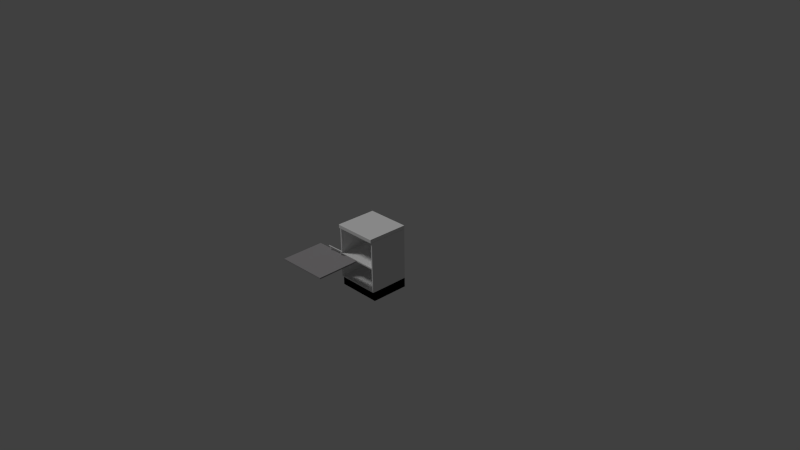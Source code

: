 # Source: kitchen_cabinet2.blend  (saved by Blender 2.74.0; exported with 4.5.12 LTS)
import bpy
from mathutils import Matrix  # noqa: F401  (used for matrix-valued properties, if any)

bpy.ops.wm.read_factory_settings(use_empty=True)
scene = bpy.context.scene
scene.name = 'Scene'

# ---- collections
col_collection_1 = bpy.data.collections.new('Collection 1'); scene.collection.children.link(col_collection_1)

# ---- materials (node trees are filled in below, after node groups)
mat_cabinet_carcass_004 = bpy.data.materials.new('Cabinet Carcass.004')
mat_cabinet_carcass_004.alpha_threshold = 0.0
mat_cabinet_carcass_004.use_transparent_shadow = False
mat_cabinet_carcass_004.roughness = 0.5
mat_cabinet_carcass_004.line_color = (0.0, 0.0, 0.0, 1.0)
mat_7door_004 = bpy.data.materials.new('7Door.004')
mat_7door_004.alpha_threshold = 0.0
mat_7door_004.use_transparent_shadow = False
mat_7door_004.roughness = 0.5
mat_7door_004.line_color = (0.0, 0.0, 0.0, 1.0)
mat_base_splint_004 = bpy.data.materials.new('Base Splint.004')
mat_base_splint_004.alpha_threshold = 0.0
mat_base_splint_004.use_transparent_shadow = False
mat_base_splint_004.roughness = 0.5
mat_base_splint_004.line_color = (0.0, 0.0, 0.0, 1.0)
mat_handles_004 = bpy.data.materials.new('Handles.004')
mat_handles_004.alpha_threshold = 0.0
mat_handles_004.use_transparent_shadow = False
mat_handles_004.roughness = 0.5
mat_handles_004.line_color = (0.0, 0.0, 0.0, 1.0)

# ---- material node trees
mat_cabinet_carcass_004.use_nodes = True; mat_cabinet_carcass_004.node_tree.nodes.clear()
_N = mat_cabinet_carcass_004.node_tree.nodes; _L = mat_cabinet_carcass_004.node_tree.links
n0 = _N.new('ShaderNodeOutputMaterial'); n0.name = 'Material Output'; n0.location = (300, 300)
n1 = _N.new('ShaderNodeBsdfDiffuse'); n1.name = 'Diffuse BSDF'; n1.location = (10, 300)
n1.inputs[0].default_value = (0.2957, 0.2957, 0.2957, 1.0)
_L.new(n1.outputs[0], n0.inputs[0])
n0.is_active_output = True
mat_7door_004.use_nodes = True; mat_7door_004.node_tree.nodes.clear()
_N = mat_7door_004.node_tree.nodes; _L = mat_7door_004.node_tree.links
n0 = _N.new('ShaderNodeOutputMaterial'); n0.name = 'Material Output'; n0.location = (300, 300)
n1 = _N.new('ShaderNodeBsdfDiffuse'); n1.name = 'Diffuse BSDF'; n1.location = (10, 300)
n1.inputs[0].default_value = (0.3032, 0.2921, 0.3004, 1.0)
_L.new(n1.outputs[0], n0.inputs[0])
n0.is_active_output = True
mat_base_splint_004.use_nodes = True; mat_base_splint_004.node_tree.nodes.clear()
_N = mat_base_splint_004.node_tree.nodes; _L = mat_base_splint_004.node_tree.links
n0 = _N.new('ShaderNodeOutputMaterial'); n0.name = 'Material Output'; n0.location = (300, 300)
n1 = _N.new('ShaderNodeBsdfDiffuse'); n1.name = 'Diffuse BSDF'; n1.location = (10, 300)
n1.inputs[0].default_value = (0.0, 0.0, 0.0, 1.0)
_L.new(n1.outputs[0], n0.inputs[0])
n0.is_active_output = True
mat_handles_004.use_nodes = True; mat_handles_004.node_tree.nodes.clear()
_N = mat_handles_004.node_tree.nodes; _L = mat_handles_004.node_tree.links
n0 = _N.new('ShaderNodeOutputMaterial'); n0.name = 'Material Output'; n0.location = (300, 300)
n1 = _N.new('ShaderNodeBsdfDiffuse'); n1.name = 'Diffuse BSDF'; n1.location = (10, 300)
_L.new(n1.outputs[0], n0.inputs[0])
n0.is_active_output = True

# ---- world
world_world = bpy.data.worlds.new('World'); scene.world = world_world
world_world.color = (0.05088, 0.05088, 0.05088)
world_world.use_sun_shadow = False
world_world.sun_shadow_jitter_overblur = 0.0
world_world.cycles.sampling_method = 'MANUAL'
world_world.cycles.sample_map_resolution = 256

# ---- cameras
cam_camera = bpy.data.cameras.new('Camera')
cam_camera.clip_end = 100.0
cam_camera.lens = 35.0
cam_camera.sensor_width = 32.0
cam_camera.sensor_height = 18.0
cam_camera.ortho_scale = 7.314
cam_camera.dof.focus_distance = 0.0
cam_camera.dof.aperture_fstop = 128.0

# ---- lights
light_lamp = bpy.data.lights.new('Lamp', 'SUN')
light_lamp.transmission_factor = 0.0
light_lamp.cutoff_distance = 30.0
light_lamp.angle = 0.1993
light_lamp.energy = 1.0
light_lamp.shadow_buffer_clip_start = 1.001
light_lamp.shadow_soft_size = 0.1
light_lamp.shadow_cascade_max_distance = 1000.0
light_lamp.cycles.use_multiple_importance_sampling = False

# ---- meshes
me_cube_089 = bpy.data.meshes.new('Cube.089')
me_cube_089.from_pydata([(-1.0, -0.9089, -1.368), (-1.0, 1.0, -1.368), (1.0, 1.0, -1.368), (1.0, -0.9089, -1.368), (-1.0, -0.9089, -1.002), (-1.0, 1.0, -1.002), (1.0, 1.0, -1.002), (1.0, -0.9089, -1.002)], [], [(4, 5, 1, 0), (5, 6, 2, 1), (6, 7, 3, 2), (7, 4, 0, 3)])
me_cube_089.polygons.foreach_set('material_index', [2, 2, 2, 2])
_uv = me_cube_089.uv_layers.new(name='UVMap')
_uv.uv.foreach_set('vector', [0.504, 0.3403, 0.9643, 0.3403, 0.9643, 0.4285, 0.504, 0.4285, 0.504, 0.1635, 0.9863, 0.1635, 0.9863, 0.2517, 0.504, 0.2517, 0.9643, 0.3401, 0.504, 0.3401, 0.504, 0.2519, 0.9643, 0.2519, 0.9863, 0.1634, 0.504, 0.1634, 0.504, 0.07517, 0.9863, 0.07517])
me_cube_089.materials.append(mat_cabinet_carcass_004)
me_cube_089.materials.append(mat_7door_004)
me_cube_089.materials.append(mat_base_splint_004)
me_cube_089.materials.append(mat_handles_004)
me_cube_089.use_remesh_preserve_volume = False
me_cube_089.use_remesh_preserve_attributes = False
me_cube_089.use_mirror_vertex_groups = False
me_cube_089.update()
me_cube_006 = bpy.data.meshes.new('Cube.006')
me_cube_006.from_pydata([(-1.003, -1.003, -0.9605), (-1.003, 1.062, -0.9605), (-1.003, 1.062, -0.7976), (1.003, -1.003, -0.9605), (1.003, 1.062, -0.9605), (1.003, 1.062, -0.7976), (-1.003, -1.003, -0.8192), (-1.003, -0.9987, -0.8099), (-1.003, -0.9903, -0.8015), (-1.003, -0.9809, -0.7976), (1.003, -0.9809, -0.7976), (1.003, -0.9903, -0.8015), (1.003, -0.9987, -0.8099), (1.003, -1.003, -0.8192)], [], [(5, 10, 11, 12, 13, 3, 4), (2, 5, 4, 1), (11, 8, 7, 12), (0, 1, 4, 3), (13, 6, 0, 3), (10, 5, 2, 9), (10, 9, 8, 11), (6, 13, 12, 7), (6, 7, 8, 9, 2, 1, 0)])
_uv = me_cube_006.uv_layers.new(name='UVMap')
_uv.uv.foreach_set('vector', [0.4801, 0.5068, 0.4801, 0.05459, 0.481, 0.05251, 0.4828, 0.05065, 0.4849, 0.04979, 0.5162, 0.04979, 0.5162, 0.5068, 0.03614, 0.5068, 0.4801, 0.5068, 0.4801, 0.5429, 0.03614, 0.5429, 0.4801, 0.04684, 0.03608, 0.04684, 0.03602, 0.03909, 0.48, 0.03909, 0.03614, 0.9999, 0.03614, 0.5429, 0.4801, 0.5429, 0.4801, 0.9999, 0.4799, 0.03134, 0.03596, 0.03134, 0.03596, 7.184e-05, 0.4799, 7.184e-05, 0.4801, 0.05459, 0.4801, 0.5068, 0.03614, 0.5068, 0.03614, 0.05459, 0.4801, 0.05459, 0.03614, 0.05459, 0.03608, 0.04684, 0.4801, 0.04684, 0.03596, 0.03134, 0.4799, 0.03134, 0.48, 0.03909, 0.03602, 0.03909, 0.03134, 0.04979, 0.03342, 0.05065, 0.03528, 0.05251, 0.03614, 0.05459, 0.03614, 0.5068, 7.184e-05, 0.5068, 7.241e-05, 0.04979])
me_cube_006.use_remesh_preserve_volume = False
me_cube_006.use_remesh_preserve_attributes = False
me_cube_006.use_mirror_vertex_groups = False
me_cube_006.update()
me_cube_001 = bpy.data.meshes.new('Cube.001')
me_cube_001.from_pydata([(0.1268, -0.05758, -0.3466), (0.1268, -0.05758, 0.3576), (0.144, -0.06848, -0.3466), (0.144, -0.06848, 0.3576), (0.144, -0.0903, -0.3466), (0.144, -0.0903, 0.3576), (0.1268, -0.1012, -0.3466), (0.1268, -0.1012, 0.3576), (0.1096, -0.0903, -0.3466), (0.1096, -0.0903, 0.3576), (0.1096, -0.06848, -0.3466), (0.1096, -0.06848, 0.3576), (0.1268, 0.1227, 0.3057), (0.1268, -0.06457, 0.3057), (0.144, 0.1227, 0.2973), (0.144, -0.06457, 0.2973), (0.144, 0.1227, 0.2804), (0.144, -0.06457, 0.2804), (0.1268, 0.1227, 0.2719), (0.1268, -0.06457, 0.2719), (0.1096, 0.1227, 0.2804), (0.1096, -0.06457, 0.2804), (0.1096, 0.1227, 0.2973), (0.1096, -0.06457, 0.2973), (0.1268, 0.1227, -0.2657), (0.1268, -0.06457, -0.2657), (0.144, 0.1227, -0.2741), (0.144, -0.06457, -0.2741), (0.144, 0.1227, -0.291), (0.144, -0.06457, -0.291), (0.1268, 0.1227, -0.2995), (0.1268, -0.06457, -0.2995), (0.1096, 0.1227, -0.291), (0.1096, -0.06457, -0.291), (0.1096, 0.1227, -0.2741), (0.1096, -0.06457, -0.2741), (0.1268, -0.05758, -0.3345), (0.144, -0.06848, -0.3345), (0.144, -0.0903, -0.3345), (0.1268, -0.1012, -0.3345), (0.1096, -0.0903, -0.3345), (0.1096, -0.06848, -0.3345), (0.1268, -0.05758, 0.3456), (0.144, -0.06848, 0.3456), (0.144, -0.0903, 0.3456), (0.1268, -0.1012, 0.3456), (0.1096, -0.0903, 0.3456), (0.1096, -0.06848, 0.3456), (-1.754, 0.1182, -1.012), (-1.754, 0.1837, -1.012), (0.2326, 0.1837, -1.012), (0.2326, 0.1182, -1.012), (-1.754, 0.1182, 0.96), (-1.754, 0.1837, 0.96), (0.2326, 0.1837, 0.96), (0.2326, 0.1182, 0.96)], [], [(42, 1, 3, 43), (43, 3, 5, 44), (44, 5, 7, 45), (45, 7, 9, 46), (46, 9, 11, 47), (47, 11, 1, 42), (8, 10, 0, 6), (2, 4, 6, 0), (1, 7, 5, 3), (7, 1, 11, 9), (12, 13, 15, 14), (14, 15, 17, 16), (16, 17, 19, 18), (18, 19, 21, 20), (20, 21, 23, 22), (22, 23, 13, 12), (26, 27, 29, 28), (24, 25, 27, 26), (30, 31, 33, 32), (28, 29, 31, 30), (32, 33, 35, 34), (34, 35, 25, 24), (0, 36, 37, 2), (2, 37, 38, 4), (4, 38, 39, 6), (6, 39, 40, 8), (8, 40, 41, 10), (10, 41, 36, 0), (36, 42, 43, 37), (37, 43, 44, 38), (38, 44, 45, 39), (39, 45, 46, 40), (40, 46, 47, 41), (41, 47, 42, 36), (52, 53, 49, 48), (53, 54, 50, 49), (54, 55, 51, 50), (55, 52, 48, 51), (48, 49, 50, 51), (55, 54, 53, 52)])
me_cube_001.polygons.foreach_set('material_index', [3, 3, 3, 3, 3, 3, 3, 3, 3, 3, 3, 3, 3, 3, 3, 3, 3, 3, 3, 3, 3, 3, 3, 3, 3, 3, 3, 3, 3, 3, 3, 3, 3, 3, 1, 1, 1, 1, 1, 1])
_uv = me_cube_001.uv_layers.new(name='UVMap')
_uv.uv.foreach_set('vector', [0.02368, 0.01537, 0.4491, 0.01537, 0.4491, 0.2908, 0.02368, 0.2908, 0.02368, 0.01537, 0.4491, 0.01537, 0.4491, 0.2908, 0.02368, 0.2908, 0.02368, 0.01537, 0.4491, 0.01537, 0.4491, 0.2908, 0.02368, 0.2908, 0.02368, 0.01537, 0.4491, 0.01537, 0.4491, 0.2908, 0.02368, 0.2908, 0.02368, 0.01537, 0.4491, 0.01537, 0.4491, 0.2908, 0.02368, 0.2908, 0.02368, 0.01537, 0.4491, 0.01537, 0.4491, 0.2908, 0.02368, 0.2908, 0.02368, 0.01537, 0.4491, 0.01537, 0.4491, 0.2908, 0.02368, 0.2908, 0.02368, 0.01537, 0.4491, 0.01537, 0.4491, 0.2908, 0.02368, 0.2908, 0.02368, 0.01537, 0.4491, 0.01537, 0.4491, 0.2908, 0.02368, 0.2908, 0.02368, 0.01537, 0.4491, 0.01537, 0.4491, 0.2908, 0.02368, 0.2908, 0.1498, 0.1395, 0.1098, 0.2456, 0.1566, 0.2239, 0.07543, 0.1395, 0.07543, 0.1395, 0.1566, 0.2239, 0.1618, 0.1836, 0.04295, 0.1932, 0.04295, 0.1932, 0.1618, 0.1836, 0.1165, 0.16, 0.07764, 0.2633, 0.07764, 0.2633, 0.1165, 0.16, 0.06768, 0.1777, 0.15, 0.2633, 0.15, 0.2633, 0.06768, 0.1777, 0.06637, 0.2184, 0.1836, 0.209, 0.1836, 0.209, 0.06637, 0.2184, 0.1098, 0.2456, 0.1498, 0.1395, 0.1788, 0.1561, 0.08731, 0.2439, 0.1309, 0.2496, 0.1206, 0.121, 0.1788, 0.2366, 0.06373, 0.1933, 0.08731, 0.2439, 0.1788, 0.1561, 0.04459, 0.1585, 0.1566, 0.2006, 0.1374, 0.1477, 0.04457, 0.2368, 0.1206, 0.121, 0.1309, 0.2496, 0.1566, 0.2006, 0.04459, 0.1585, 0.04457, 0.2368, 0.1374, 0.1477, 0.09325, 0.1463, 0.1034, 0.2731, 0.1034, 0.2731, 0.09325, 0.1463, 0.06373, 0.1933, 0.1788, 0.2366, 0.02368, 0.01537, 0.4491, 0.01537, 0.4491, 0.2908, 0.02368, 0.2908, 0.02368, 0.01537, 0.4491, 0.01537, 0.4491, 0.2908, 0.02368, 0.2908, 0.02368, 0.01537, 0.4491, 0.01537, 0.4491, 0.2908, 0.02368, 0.2908, 0.02368, 0.01537, 0.4491, 0.01537, 0.4491, 0.2908, 0.02368, 0.2908, 0.02368, 0.01537, 0.4491, 0.01537, 0.4491, 0.2908, 0.02368, 0.2908, 0.02368, 0.01537, 0.4491, 0.01537, 0.4491, 0.2908, 0.02368, 0.2908, 0.02368, 0.01537, 0.4491, 0.01537, 0.4491, 0.2908, 0.02368, 0.2908, 0.02368, 0.01537, 0.4491, 0.01537, 0.4491, 0.2908, 0.02368, 0.2908, 0.02368, 0.01537, 0.4491, 0.01537, 0.4491, 0.2908, 0.02368, 0.2908, 0.02368, 0.01537, 0.4491, 0.01537, 0.4491, 0.2908, 0.02368, 0.2908, 0.02368, 0.01537, 0.4491, 0.01537, 0.4491, 0.2908, 0.02368, 0.2908, 0.02368, 0.01537, 0.4491, 0.01537, 0.4491, 0.2908, 0.02368, 0.2908, 0.0379, 0.9727, 0.02183, 0.9727, 0.02183, 0.489, 0.0379, 0.489, 0.02373, 0.01539, 0.4326, 0.01539, 0.4326, 0.2778, 0.02373, 0.2778, 0.5419, 0.9727, 0.5258, 0.9727, 0.5258, 0.489, 0.5419, 0.489, 0.5258, 0.9727, 0.0379, 0.9727, 0.0379, 0.489, 0.5258, 0.489, 0.0379, 0.489, 0.0379, 0.4729, 0.5258, 0.4729, 0.5258, 0.489, 0.5258, 0.9727, 0.5258, 0.9887, 0.0379, 0.9887, 0.0379, 0.9727])
me_cube_001.materials.append(mat_cabinet_carcass_004)
me_cube_001.materials.append(mat_7door_004)
me_cube_001.materials.append(mat_base_splint_004)
me_cube_001.materials.append(mat_handles_004)
me_cube_001.use_remesh_preserve_volume = False
me_cube_001.use_remesh_preserve_attributes = False
me_cube_001.use_mirror_vertex_groups = False
me_cube_001.update()
me_cube_056 = bpy.data.meshes.new('Cube.056')
me_cube_056.from_pydata([(39.17, -10.0, -0.9493), (39.17, 1.0, -0.9493), (41.17, 1.0, -0.9493), (41.17, -10.0, -0.9493), (39.17, -10.0, 0.6507), (39.17, 1.0, 0.6507), (41.17, 1.0, 0.6507), (41.17, -10.0, 0.6507), (-1.0, -1.0, -0.9493), (-1.0, 1.0, -0.9493), (1.0, 1.0, -0.9493), (1.0, -1.0, -0.9493), (-1.0, -1.0, 0.6507), (-1.0, 1.0, 0.6507), (1.0, 1.0, 0.6507), (1.0, -1.0, 0.6507), (-1.0, -10.0, -0.9493), (-1.0, -8.0, -0.9493), (1.0, -8.0, -0.9493), (1.0, -10.0, -0.9493), (-1.0, -10.0, 0.6507), (-1.0, -8.0, 0.6507), (1.0, -8.0, 0.6507), (1.0, -10.0, 0.6507), (75.89, -10.0, -0.9493), (75.89, 1.0, -0.9493), (77.89, 1.0, -0.9493), (77.89, -10.0, -0.9493), (75.89, -10.0, 0.6507), (75.89, 1.0, 0.6507), (77.89, 1.0, 0.6507), (77.89, -10.0, 0.6507), (77.89, -10.0, -1.0), (77.89, 1.0, -1.0), (77.89, 1.0, -0.9493), (77.89, -10.0, -0.9493), (-1.0, -10.0, -1.0), (-1.0, 1.0, -1.0), (-1.0, 1.0, -0.9493), (-1.0, -10.0, -0.9493), (77.89, -10.0, 0.6507), (77.89, 1.0, 0.6507), (77.89, 1.0, 0.7014), (77.89, -10.0, 0.7014), (-1.0, -10.0, 0.6507), (-1.0, 1.0, 0.6507), (-1.0, 1.0, 0.7014), (-1.0, -10.0, 0.7014)], [], [(4, 5, 1, 0), (5, 6, 2, 1), (6, 7, 3, 2), (7, 4, 0, 3), (0, 1, 2, 3), (7, 6, 5, 4), (12, 13, 9, 8), (13, 14, 10, 9), (14, 15, 11, 10), (15, 12, 8, 11), (8, 9, 10, 11), (15, 14, 13, 12), (20, 21, 17, 16), (21, 22, 18, 17), (22, 23, 19, 18), (23, 20, 16, 19), (16, 17, 18, 19), (23, 22, 21, 20), (28, 29, 25, 24), (29, 30, 26, 25), (30, 31, 27, 26), (31, 28, 24, 27), (24, 25, 26, 27), (31, 30, 29, 28), (36, 37, 33, 32), (37, 38, 34, 33), (38, 39, 35, 34), (39, 36, 32, 35), (32, 33, 34, 35), (39, 38, 37, 36), (44, 45, 41, 40), (45, 46, 42, 41), (46, 47, 43, 42), (47, 44, 40, 43), (40, 41, 42, 43), (47, 46, 45, 44)])
_uv = me_cube_056.uv_layers.new(name='UVMap')
_uv.uv.foreach_set('vector', [0.2883, 0.9536, 0.4207, 0.9536, 0.4207, 0.97, 0.2883, 0.97, 0.6224, 0.9328, 0.6224, 0.9533, 0.6031, 0.9532, 0.6031, 0.9328, 0.1549, 0.97, 0.02253, 0.97, 0.02253, 0.9536, 0.1549, 0.9536, 0.367, 0.9898, 0.3429, 0.9898, 0.3429, 0.9735, 0.367, 0.9735, 0.4212, 0.9328, 0.5536, 0.9328, 0.5536, 0.9532, 0.4212, 0.9532, 0.2883, 0.9328, 0.4207, 0.9328, 0.4207, 0.9532, 0.2883, 0.9532, 0.3675, 0.9939, 0.3675, 0.9735, 0.3867, 0.9735, 0.3867, 0.9939, 0.3227, 0.9735, 0.3227, 0.9939, 0.3035, 0.9939, 0.3035, 0.9735, 0.4113, 0.9898, 0.3872, 0.9898, 0.3872, 0.9735, 0.4113, 0.9735, 0.303, 0.9898, 0.2789, 0.9898, 0.2789, 0.9735, 0.303, 0.9735, 0.5786, 0.974, 0.5786, 0.9536, 0.6027, 0.9536, 0.6027, 0.974, 0.6027, 0.9328, 0.6027, 0.9532, 0.5786, 0.9532, 0.5786, 0.9328, 0.4363, 0.9939, 0.4363, 0.9735, 0.4555, 0.9735, 0.4555, 0.9939, 0.6224, 0.9536, 0.6224, 0.974, 0.6031, 0.974, 0.6031, 0.9536, 0.4358, 0.9898, 0.4117, 0.9898, 0.4117, 0.9735, 0.4358, 0.9735, 0.2785, 0.9898, 0.2544, 0.9898, 0.2544, 0.9735, 0.2785, 0.9735, 0.554, 0.9532, 0.554, 0.9328, 0.5781, 0.9328, 0.5781, 0.9532, 0.2294, 0.9735, 0.2294, 0.9939, 0.2053, 0.9939, 0.2053, 0.9735, 0.4212, 0.9536, 0.5536, 0.9536, 0.5536, 0.97, 0.4212, 0.97, 0.3425, 0.9735, 0.3425, 0.9939, 0.3232, 0.9939, 0.3232, 0.9735, 0.2878, 0.97, 0.1554, 0.97, 0.1554, 0.9536, 0.2878, 0.9536, 0.2539, 0.9898, 0.2299, 0.9898, 0.2299, 0.9735, 0.2539, 0.9735, 0.1554, 0.9328, 0.2878, 0.9328, 0.2878, 0.9532, 0.1554, 0.9532, 0.02253, 0.9328, 0.1549, 0.9328, 0.1549, 0.9532, 0.02253, 0.9532, 0.09082, 0.9458, 0.09082, 0.6406, 0.3223, 0.6406, 0.3223, 0.9458, 0.02253, 0.9762, 0.02259, 0.9735, 0.2048, 0.9735, 0.2048, 0.9762, 0.02253, 0.5943, 0.02258, 0.4821, 0.9722, 0.4824, 0.9721, 0.5946, 0.3881, 0.9731, 0.3882, 0.9704, 0.5704, 0.9704, 0.5704, 0.9731, 0.456, 0.9735, 0.5241, 0.9735, 0.5241, 0.9745, 0.456, 0.9745, 0.456, 0.9749, 0.5241, 0.9749, 0.5241, 0.9759, 0.456, 0.9759, 0.02253, 0.8198, 0.02253, 0.7076, 0.9721, 0.7076, 0.9721, 0.8198, 0.02253, 0.9731, 0.02259, 0.9704, 0.2048, 0.9704, 0.2048, 0.9731, 0.09115, 0.9461, 0.09115, 0.6409, 0.3227, 0.6409, 0.3227, 0.9461, 0.2053, 0.9731, 0.2054, 0.9704, 0.3876, 0.9704, 0.3876, 0.9731, 0.5245, 0.9749, 0.5926, 0.9749, 0.5926, 0.9759, 0.5246, 0.9759, 0.456, 0.9763, 0.5241, 0.9763, 0.5241, 0.9773, 0.456, 0.9773])
me_cube_056.use_remesh_preserve_volume = False
me_cube_056.use_remesh_preserve_attributes = False
me_cube_056.use_mirror_vertex_groups = False
me_cube_056.update()
arm_armature_007 = bpy.data.armatures.new('Armature.007')  # bones are not reproduced

# ---- objects
ob_lamp = bpy.data.objects.new('Lamp', light_lamp)
ob_camera = bpy.data.objects.new('Camera', cam_camera)
ob_cabinet2_bottom = bpy.data.objects.new('cabinet2_bottom', me_cube_089)
ob_cabinet2_counter = bpy.data.objects.new('cabinet2_counter', me_cube_006)
ob_cabinet2_door = bpy.data.objects.new('cabinet2_door', arm_armature_007)
ob_cabinet2_door1 = bpy.data.objects.new('cabinet2_door1', me_cube_001)
ob_cabinet2_frame = bpy.data.objects.new('cabinet2_frame', me_cube_056)

# ---- transforms, parenting, visibility, modifiers, constraints
ob_lamp.location = (-2.167, -1.675, 1.705)
ob_lamp.rotation_euler = (0.6503, 0.05522, 5.243)
ob_lamp.lock_rotations_4d = False
ob_lamp.empty_display_type = 'ARROWS'
ob_lamp.color = (0.0, 0.0, 0.0, 0.0)
ob_lamp.lineart.crease_threshold = 0.0
ob_camera.location = (7.481, -6.508, 5.344)
ob_camera.rotation_euler = (1.109, 0.01082, 0.8149)
ob_camera.lock_rotations_4d = False
ob_camera.empty_display_type = 'ARROWS'
ob_camera.color = (0.0, 0.0, 0.0, 0.0)
ob_camera.display_type = 'WIRE'
ob_camera.lineart.crease_threshold = 0.0
ob_cabinet2_bottom.location = (-0.01949, 0.002188, 0.008354)
ob_cabinet2_bottom.scale = (0.302, 0.275, 0.355)
ob_cabinet2_bottom.lineart.crease_threshold = 0.0
ob_cabinet2_counter.location = (-0.01941, -0.01508, 0.653)
ob_cabinet2_counter.scale = (0.3006, 0.2753, 0.2999)
ob_cabinet2_counter.lineart.crease_threshold = 0.0
_m = ob_cabinet2_counter.modifiers.new('Bevel', 'BEVEL')
_m.width = 0.0
_m.width_pct = 0.0
_m.limit_method = 'NONE'
_m.spread = 0.0
ob_cabinet2_door.location = (-0.3215, -0.2913, 0.04935)
ob_cabinet2_door.lock_rotation = (True, True, False)
ob_cabinet2_door.lock_scale = (True, True, True)
ob_cabinet2_door.display_type = 'WIRE'
ob_cabinet2_door.lineart.crease_threshold = 0.0
ob_cabinet2_door1.parent = ob_cabinet2_door
ob_cabinet2_door1.matrix_parent_inverse = Matrix(((-0.02426, -1.936e-07, -0.9997, 0.04154), (0.9997, 2.245e-07, -0.02426, -0.3313), (2.245e-07, -1.0, 1.902e-07, -0.2913), (0.0, 0.0, 0.0, 1.0)))
ob_cabinet2_door1.location = (0.2105, -0.3235, 0.01755)
ob_cabinet2_door1.scale = (0.302, 0.275, 0.355)
ob_cabinet2_door1.lineart.crease_threshold = 0.0
ob_cabinet2_frame.location = (0.03351, 0.2272, 0.3544)
ob_cabinet2_frame.rotation_euler = (-1.344e-07, 1.571, 0.0)
ob_cabinet2_frame.scale = (0.009, 0.05, 0.355)
ob_cabinet2_frame.lineart.crease_threshold = 0.0

# ---- collection membership
col_collection_1.objects.link(ob_lamp)
col_collection_1.objects.link(ob_camera)
col_collection_1.objects.link(ob_cabinet2_bottom)
col_collection_1.objects.link(ob_cabinet2_counter)
col_collection_1.objects.link(ob_cabinet2_door)
col_collection_1.objects.link(ob_cabinet2_door1)
col_collection_1.objects.link(ob_cabinet2_frame)

# ---- scene / render settings (as saved in the file)
scene.camera = ob_camera
scene.frame_start = 1; scene.frame_end = 250; scene.frame_set(1)
scene.render.engine = 'BLENDER_EEVEE_NEXT'
scene.render.resolution_percentage = 50
scene.render.dither_intensity = 0.0
scene.cycles.use_denoising = False
scene.cycles.samples = 10
scene.cycles.sampling_pattern = 'TABULATED_SOBOL'
scene.cycles.light_sampling_threshold = 0.0
scene.cycles.use_adaptive_sampling = False
scene.cycles.use_light_tree = False
scene.cycles.blur_glossy = 0.0
scene.cycles.pixel_filter_type = 'GAUSSIAN'
scene.cycles.sample_clamp_indirect = 0.0
scene.view_settings.view_transform = 'Standard'
bpy.context.view_layer.update()
